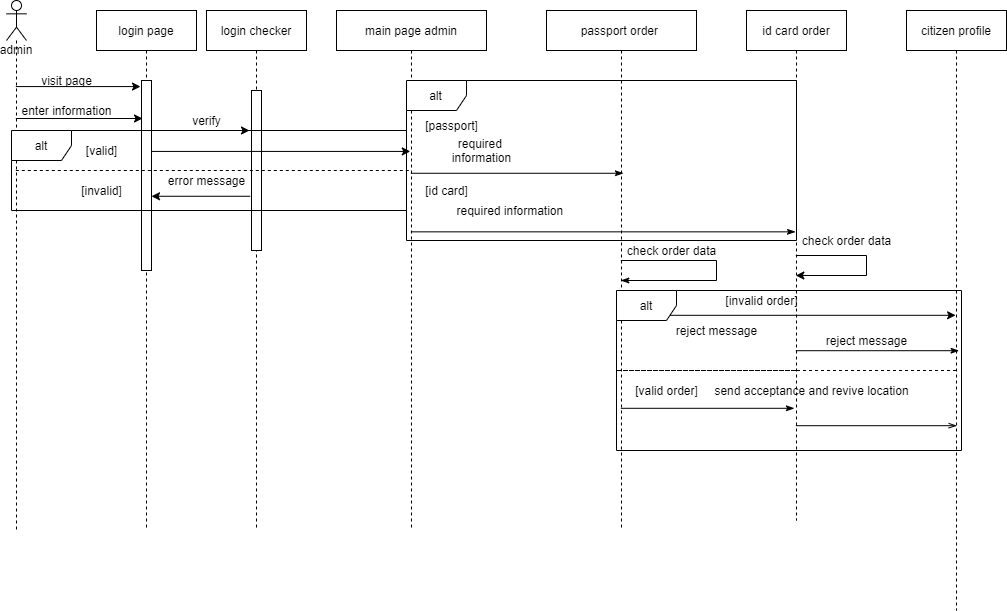

The diagram above was exported from draw.io. Its source (the exported page's mxGraphModel, read from the mxfile embedded in the PNG):
<mxGraphModel dx="948" dy="614" grid="1" gridSize="10" guides="1" tooltips="1" connect="1" arrows="1" fold="1" page="1" pageScale="1" pageWidth="850" pageHeight="1100" math="0" shadow="0">
  <root>
    <mxCell id="0" />
    <mxCell id="1" parent="0" />
    <mxCell id="3nuBFxr9cyL0pnOWT2aG-1" value="login page" style="shape=umlLifeline;perimeter=lifelinePerimeter;container=1;collapsible=0;recursiveResize=0;rounded=0;shadow=0;strokeWidth=1;" parent="1" vertex="1">
      <mxGeometry x="200" y="80" width="100" height="520" as="geometry" />
    </mxCell>
    <mxCell id="3nuBFxr9cyL0pnOWT2aG-2" value="" style="points=[];perimeter=orthogonalPerimeter;rounded=0;shadow=0;strokeWidth=1;" parent="3nuBFxr9cyL0pnOWT2aG-1" vertex="1">
      <mxGeometry x="45" y="70" width="10" height="190" as="geometry" />
    </mxCell>
    <mxCell id="V_npSaNJKKlJVOd6Yigt-35" style="edgeStyle=none;rounded=0;orthogonalLoop=1;jettySize=auto;html=1;endArrow=classic;endFill=1;exitX=1;exitY=0.558;exitDx=0;exitDy=0;exitPerimeter=0;" parent="3nuBFxr9cyL0pnOWT2aG-1" source="3nuBFxr9cyL0pnOWT2aG-2" target="3nuBFxr9cyL0pnOWT2aG-2" edge="1">
      <mxGeometry relative="1" as="geometry" />
    </mxCell>
    <mxCell id="3nuBFxr9cyL0pnOWT2aG-5" value="login checker" style="shape=umlLifeline;perimeter=lifelinePerimeter;container=1;collapsible=0;recursiveResize=0;rounded=0;shadow=0;strokeWidth=1;" parent="1" vertex="1">
      <mxGeometry x="310" y="80" width="100" height="520" as="geometry" />
    </mxCell>
    <mxCell id="3nuBFxr9cyL0pnOWT2aG-6" value="" style="points=[];perimeter=orthogonalPerimeter;rounded=0;shadow=0;strokeWidth=1;" parent="3nuBFxr9cyL0pnOWT2aG-5" vertex="1">
      <mxGeometry x="45" y="80" width="10" height="160" as="geometry" />
    </mxCell>
    <mxCell id="V_npSaNJKKlJVOd6Yigt-14" style="edgeStyle=none;rounded=0;orthogonalLoop=1;jettySize=auto;html=1;entryX=-0.1;entryY=0.032;entryDx=0;entryDy=0;entryPerimeter=0;endArrow=classic;endFill=1;" parent="1" source="V_npSaNJKKlJVOd6Yigt-13" target="3nuBFxr9cyL0pnOWT2aG-2" edge="1">
      <mxGeometry relative="1" as="geometry" />
    </mxCell>
    <mxCell id="V_npSaNJKKlJVOd6Yigt-19" style="edgeStyle=none;rounded=0;orthogonalLoop=1;jettySize=auto;html=1;endArrow=classic;endFill=1;entryX=0.1;entryY=0.2;entryDx=0;entryDy=0;entryPerimeter=0;" parent="1" source="V_npSaNJKKlJVOd6Yigt-13" target="3nuBFxr9cyL0pnOWT2aG-2" edge="1">
      <mxGeometry relative="1" as="geometry">
        <mxPoint x="240" y="190" as="targetPoint" />
      </mxGeometry>
    </mxCell>
    <mxCell id="V_npSaNJKKlJVOd6Yigt-30" style="edgeStyle=none;rounded=0;orthogonalLoop=1;jettySize=auto;html=1;endArrow=none;endFill=0;dashed=1;" parent="1" source="V_npSaNJKKlJVOd6Yigt-13" target="V_npSaNJKKlJVOd6Yigt-46" edge="1">
      <mxGeometry relative="1" as="geometry">
        <mxPoint x="469.5" y="240" as="targetPoint" />
        <Array as="points">
          <mxPoint x="430" y="240" />
        </Array>
      </mxGeometry>
    </mxCell>
    <mxCell id="V_npSaNJKKlJVOd6Yigt-13" value="admin" style="shape=umlLifeline;participant=umlActor;perimeter=lifelinePerimeter;whiteSpace=wrap;html=1;container=1;collapsible=0;recursiveResize=0;verticalAlign=top;spacingTop=36;outlineConnect=0;" parent="1" vertex="1">
      <mxGeometry x="110" y="70" width="20" height="530" as="geometry" />
    </mxCell>
    <mxCell id="V_npSaNJKKlJVOd6Yigt-15" value="visit page" style="text;html=1;align=center;verticalAlign=middle;resizable=0;points=[];autosize=1;strokeColor=none;" parent="1" vertex="1">
      <mxGeometry x="135" y="140" width="70" height="20" as="geometry" />
    </mxCell>
    <mxCell id="V_npSaNJKKlJVOd6Yigt-17" value="enter information" style="text;html=1;align=center;verticalAlign=middle;resizable=0;points=[];autosize=1;strokeColor=none;" parent="1" vertex="1">
      <mxGeometry x="115" y="170" width="110" height="20" as="geometry" />
    </mxCell>
    <mxCell id="V_npSaNJKKlJVOd6Yigt-21" style="edgeStyle=none;rounded=0;orthogonalLoop=1;jettySize=auto;html=1;entryX=-0.2;entryY=0.25;entryDx=0;entryDy=0;entryPerimeter=0;endArrow=classic;endFill=1;" parent="1" source="3nuBFxr9cyL0pnOWT2aG-2" target="3nuBFxr9cyL0pnOWT2aG-6" edge="1">
      <mxGeometry relative="1" as="geometry" />
    </mxCell>
    <mxCell id="V_npSaNJKKlJVOd6Yigt-22" value="verify" style="text;html=1;align=center;verticalAlign=middle;resizable=0;points=[];autosize=1;strokeColor=none;" parent="1" vertex="1">
      <mxGeometry x="290" y="180" width="40" height="20" as="geometry" />
    </mxCell>
    <mxCell id="V_npSaNJKKlJVOd6Yigt-23" value="alt" style="shape=umlFrame;whiteSpace=wrap;html=1;" parent="1" vertex="1">
      <mxGeometry x="115" y="200" width="395" height="80" as="geometry" />
    </mxCell>
    <mxCell id="V_npSaNJKKlJVOd6Yigt-28" value="[valid]" style="text;html=1;align=center;verticalAlign=middle;resizable=0;points=[];autosize=1;strokeColor=none;" parent="1" vertex="1">
      <mxGeometry x="180" y="210" width="50" height="20" as="geometry" />
    </mxCell>
    <mxCell id="V_npSaNJKKlJVOd6Yigt-37" style="edgeStyle=none;rounded=0;orthogonalLoop=1;jettySize=auto;html=1;endArrow=classic;endFill=1;exitX=-0.117;exitY=0.661;exitDx=0;exitDy=0;exitPerimeter=0;" parent="1" source="3nuBFxr9cyL0pnOWT2aG-6" target="3nuBFxr9cyL0pnOWT2aG-2" edge="1">
      <mxGeometry relative="1" as="geometry" />
    </mxCell>
    <mxCell id="V_npSaNJKKlJVOd6Yigt-38" value="error message" style="text;html=1;align=center;verticalAlign=middle;resizable=0;points=[];autosize=1;strokeColor=none;" parent="1" vertex="1">
      <mxGeometry x="265" y="240" width="90" height="20" as="geometry" />
    </mxCell>
    <mxCell id="V_npSaNJKKlJVOd6Yigt-42" value="[invalid]" style="text;html=1;align=center;verticalAlign=middle;resizable=0;points=[];autosize=1;strokeColor=none;" parent="1" vertex="1">
      <mxGeometry x="175" y="250" width="60" height="20" as="geometry" />
    </mxCell>
    <mxCell id="l62YIjkMDybrDWWyKkdQ-16" style="edgeStyle=none;rounded=0;orthogonalLoop=1;jettySize=auto;html=1;entryX=0.513;entryY=0.313;entryDx=0;entryDy=0;entryPerimeter=0;endArrow=classicThin;endFill=1;" edge="1" parent="1" source="V_npSaNJKKlJVOd6Yigt-46" target="V_npSaNJKKlJVOd6Yigt-48">
      <mxGeometry relative="1" as="geometry" />
    </mxCell>
    <mxCell id="l62YIjkMDybrDWWyKkdQ-18" style="edgeStyle=none;rounded=0;orthogonalLoop=1;jettySize=auto;html=1;entryX=0.49;entryY=0.434;entryDx=0;entryDy=0;entryPerimeter=0;endArrow=classicThin;endFill=1;" edge="1" parent="1" source="V_npSaNJKKlJVOd6Yigt-46" target="V_npSaNJKKlJVOd6Yigt-51">
      <mxGeometry relative="1" as="geometry" />
    </mxCell>
    <mxCell id="l62YIjkMDybrDWWyKkdQ-21" style="edgeStyle=none;rounded=0;orthogonalLoop=1;jettySize=auto;html=1;endArrow=none;endFill=0;dashed=1;" edge="1" parent="1" source="l62YIjkMDybrDWWyKkdQ-38" target="V_npSaNJKKlJVOd6Yigt-51">
      <mxGeometry relative="1" as="geometry">
        <Array as="points">
          <mxPoint x="720" y="440" />
        </Array>
      </mxGeometry>
    </mxCell>
    <mxCell id="V_npSaNJKKlJVOd6Yigt-46" value="main page admin" style="shape=umlLifeline;perimeter=lifelinePerimeter;whiteSpace=wrap;html=1;container=1;collapsible=0;recursiveResize=0;outlineConnect=0;" parent="1" vertex="1">
      <mxGeometry x="440" y="80" width="150" height="520" as="geometry" />
    </mxCell>
    <mxCell id="V_npSaNJKKlJVOd6Yigt-47" style="edgeStyle=none;rounded=0;orthogonalLoop=1;jettySize=auto;html=1;endArrow=classic;endFill=1;entryX=0.492;entryY=0.271;entryDx=0;entryDy=0;entryPerimeter=0;" parent="1" source="3nuBFxr9cyL0pnOWT2aG-2" target="V_npSaNJKKlJVOd6Yigt-46" edge="1">
      <mxGeometry relative="1" as="geometry">
        <mxPoint x="550" y="223" as="targetPoint" />
      </mxGeometry>
    </mxCell>
    <mxCell id="l62YIjkMDybrDWWyKkdQ-6" style="rounded=0;orthogonalLoop=1;jettySize=auto;html=1;entryX=0.491;entryY=0.508;entryDx=0;entryDy=0;entryPerimeter=0;" edge="1" parent="1" source="V_npSaNJKKlJVOd6Yigt-48" target="l62YIjkMDybrDWWyKkdQ-38">
      <mxGeometry relative="1" as="geometry" />
    </mxCell>
    <mxCell id="l62YIjkMDybrDWWyKkdQ-37" style="edgeStyle=none;rounded=0;orthogonalLoop=1;jettySize=auto;html=1;entryX=0.479;entryY=0.78;entryDx=0;entryDy=0;entryPerimeter=0;endArrow=classicThin;endFill=1;" edge="1" parent="1" source="V_npSaNJKKlJVOd6Yigt-48" target="V_npSaNJKKlJVOd6Yigt-51">
      <mxGeometry relative="1" as="geometry" />
    </mxCell>
    <mxCell id="V_npSaNJKKlJVOd6Yigt-48" value="passport order&amp;nbsp;" style="shape=umlLifeline;perimeter=lifelinePerimeter;whiteSpace=wrap;html=1;container=1;collapsible=0;recursiveResize=0;outlineConnect=0;" parent="1" vertex="1">
      <mxGeometry x="650" y="80" width="150" height="520" as="geometry" />
    </mxCell>
    <mxCell id="V_npSaNJKKlJVOd6Yigt-50" value="required &lt;br&gt;information" style="text;html=1;align=center;verticalAlign=middle;resizable=0;points=[];autosize=1;strokeColor=none;" parent="1" vertex="1">
      <mxGeometry x="550" y="205" width="70" height="30" as="geometry" />
    </mxCell>
    <mxCell id="l62YIjkMDybrDWWyKkdQ-11" style="edgeStyle=none;rounded=0;orthogonalLoop=1;jettySize=auto;html=1;entryX=0.502;entryY=0.692;entryDx=0;entryDy=0;entryPerimeter=0;endArrow=openThin;endFill=0;" edge="1" parent="1" source="V_npSaNJKKlJVOd6Yigt-51" target="l62YIjkMDybrDWWyKkdQ-38">
      <mxGeometry relative="1" as="geometry" />
    </mxCell>
    <mxCell id="l62YIjkMDybrDWWyKkdQ-22" style="edgeStyle=none;rounded=0;orthogonalLoop=1;jettySize=auto;html=1;entryX=0.526;entryY=0.567;entryDx=0;entryDy=0;entryPerimeter=0;endArrow=classicThin;endFill=1;" edge="1" parent="1" source="V_npSaNJKKlJVOd6Yigt-51" target="l62YIjkMDybrDWWyKkdQ-38">
      <mxGeometry relative="1" as="geometry" />
    </mxCell>
    <mxCell id="V_npSaNJKKlJVOd6Yigt-51" value="id card order" style="shape=umlLifeline;perimeter=lifelinePerimeter;whiteSpace=wrap;html=1;container=1;collapsible=0;recursiveResize=0;outlineConnect=0;" parent="1" vertex="1">
      <mxGeometry x="850" y="80" width="100" height="510" as="geometry" />
    </mxCell>
    <mxCell id="V_npSaNJKKlJVOd6Yigt-53" value="required information&amp;nbsp;" style="text;html=1;align=center;verticalAlign=middle;resizable=0;points=[];autosize=1;strokeColor=none;" parent="1" vertex="1">
      <mxGeometry x="550" y="270" width="130" height="20" as="geometry" />
    </mxCell>
    <mxCell id="V_npSaNJKKlJVOd6Yigt-57" value="[passport]" style="text;html=1;align=center;verticalAlign=middle;resizable=0;points=[];autosize=1;strokeColor=none;" parent="1" vertex="1">
      <mxGeometry x="520" y="185" width="70" height="20" as="geometry" />
    </mxCell>
    <mxCell id="V_npSaNJKKlJVOd6Yigt-59" value="[id card]" style="text;html=1;align=center;verticalAlign=middle;resizable=0;points=[];autosize=1;strokeColor=none;" parent="1" vertex="1">
      <mxGeometry x="520" y="250" width="60" height="20" as="geometry" />
    </mxCell>
    <mxCell id="l62YIjkMDybrDWWyKkdQ-2" style="edgeStyle=orthogonalEdgeStyle;rounded=0;orthogonalLoop=1;jettySize=auto;html=1;startArrow=none;" edge="1" parent="1" source="l62YIjkMDybrDWWyKkdQ-3" target="V_npSaNJKKlJVOd6Yigt-48">
      <mxGeometry relative="1" as="geometry">
        <Array as="points">
          <mxPoint x="810" y="330" />
        </Array>
      </mxGeometry>
    </mxCell>
    <mxCell id="l62YIjkMDybrDWWyKkdQ-4" style="edgeStyle=orthogonalEdgeStyle;rounded=0;orthogonalLoop=1;jettySize=auto;html=1;" edge="1" parent="1" source="V_npSaNJKKlJVOd6Yigt-51" target="V_npSaNJKKlJVOd6Yigt-51">
      <mxGeometry relative="1" as="geometry" />
    </mxCell>
    <mxCell id="l62YIjkMDybrDWWyKkdQ-5" value="check order data" style="text;html=1;align=center;verticalAlign=middle;resizable=0;points=[];autosize=1;strokeColor=none;" vertex="1" parent="1">
      <mxGeometry x="900" y="300" width="100" height="20" as="geometry" />
    </mxCell>
    <mxCell id="l62YIjkMDybrDWWyKkdQ-13" value="[valid order]" style="text;html=1;align=center;verticalAlign=middle;resizable=0;points=[];autosize=1;strokeColor=none;" vertex="1" parent="1">
      <mxGeometry x="730" y="450" width="80" height="20" as="geometry" />
    </mxCell>
    <mxCell id="l62YIjkMDybrDWWyKkdQ-23" value="reject message" style="text;html=1;align=center;verticalAlign=middle;resizable=0;points=[];autosize=1;strokeColor=none;" vertex="1" parent="1">
      <mxGeometry x="770" y="390" width="100" height="20" as="geometry" />
    </mxCell>
    <mxCell id="l62YIjkMDybrDWWyKkdQ-14" value="[invalid order]" style="text;html=1;align=center;verticalAlign=middle;resizable=0;points=[];autosize=1;strokeColor=none;" vertex="1" parent="1">
      <mxGeometry x="820" y="360" width="90" height="20" as="geometry" />
    </mxCell>
    <mxCell id="l62YIjkMDybrDWWyKkdQ-28" value="alt" style="shape=umlFrame;whiteSpace=wrap;html=1;" vertex="1" parent="1">
      <mxGeometry x="720" y="360" width="345" height="160" as="geometry" />
    </mxCell>
    <mxCell id="l62YIjkMDybrDWWyKkdQ-29" value="alt" style="shape=umlFrame;whiteSpace=wrap;html=1;" vertex="1" parent="1">
      <mxGeometry x="510" y="150" width="390" height="160" as="geometry" />
    </mxCell>
    <mxCell id="l62YIjkMDybrDWWyKkdQ-38" value="citizen profile" style="shape=umlLifeline;perimeter=lifelinePerimeter;whiteSpace=wrap;html=1;container=1;collapsible=0;recursiveResize=0;outlineConnect=0;" vertex="1" parent="1">
      <mxGeometry x="1010" y="80" width="100" height="600" as="geometry" />
    </mxCell>
    <mxCell id="l62YIjkMDybrDWWyKkdQ-3" value="check order data" style="text;html=1;align=center;verticalAlign=middle;resizable=0;points=[];autosize=1;strokeColor=none;" vertex="1" parent="1">
      <mxGeometry x="725" y="310" width="100" height="20" as="geometry" />
    </mxCell>
    <mxCell id="l62YIjkMDybrDWWyKkdQ-40" value="reject message" style="text;html=1;align=center;verticalAlign=middle;resizable=0;points=[];autosize=1;strokeColor=none;" vertex="1" parent="1">
      <mxGeometry x="920" y="400" width="100" height="20" as="geometry" />
    </mxCell>
    <mxCell id="l62YIjkMDybrDWWyKkdQ-41" style="edgeStyle=none;rounded=0;orthogonalLoop=1;jettySize=auto;html=1;endArrow=classicThin;endFill=1;" edge="1" parent="1" source="V_npSaNJKKlJVOd6Yigt-48" target="V_npSaNJKKlJVOd6Yigt-48">
      <mxGeometry relative="1" as="geometry" />
    </mxCell>
    <mxCell id="l62YIjkMDybrDWWyKkdQ-12" value="send acceptance and revive location" style="text;html=1;align=center;verticalAlign=middle;resizable=0;points=[];autosize=1;strokeColor=none;" vertex="1" parent="1">
      <mxGeometry x="810" y="450" width="210" height="20" as="geometry" />
    </mxCell>
  </root>
</mxGraphModel>